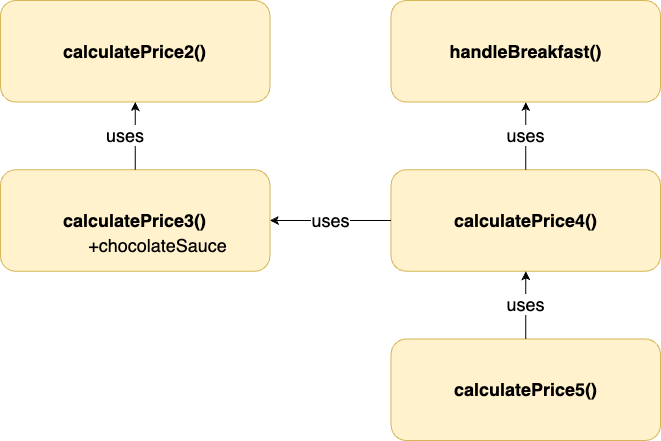

The diagram above was exported from draw.io. Its source (the exported page's mxGraphModel, read from the mxfile embedded in the PNG):
<mxGraphModel dx="905" dy="1734" grid="1" gridSize="10" guides="1" tooltips="1" connect="1" arrows="1" fold="1" page="1" pageScale="1" pageWidth="827" pageHeight="1169" math="0" shadow="0">
  <root>
    <mxCell id="0" />
    <mxCell id="1" parent="0" />
    <mxCell id="00WwYdqnNBIbVqmevkpt-14" value="" style="group;fontSize=25;" vertex="1" connectable="0" parent="1">
      <mxGeometry x="30" y="-1130" width="660" height="440" as="geometry" />
    </mxCell>
    <mxCell id="00WwYdqnNBIbVqmevkpt-1" value="&lt;font style=&quot;font-size: 18px;&quot;&gt;calculatePrice2()&lt;/font&gt;" style="rounded=1;whiteSpace=wrap;html=1;fontStyle=1;fillColor=#fff2cc;strokeColor=#d6b656;fontSize=18;" vertex="1" parent="00WwYdqnNBIbVqmevkpt-14">
      <mxGeometry width="269.38775510204084" height="101.53846153846153" as="geometry" />
    </mxCell>
    <mxCell id="00WwYdqnNBIbVqmevkpt-2" value="&lt;b style=&quot;font-size: 18px;&quot;&gt;calculatePrice3()&lt;/b&gt;" style="rounded=1;whiteSpace=wrap;html=1;fillColor=#fff2cc;strokeColor=#d6b656;fontSize=18;" vertex="1" parent="00WwYdqnNBIbVqmevkpt-14">
      <mxGeometry y="169.23076923076923" width="269.38775510204084" height="101.53846153846153" as="geometry" />
    </mxCell>
    <mxCell id="00WwYdqnNBIbVqmevkpt-3" value="+chocolateSauce" style="text;html=1;strokeColor=none;fillColor=none;align=center;verticalAlign=middle;whiteSpace=wrap;rounded=0;fontSize=18;" vertex="1" parent="00WwYdqnNBIbVqmevkpt-14">
      <mxGeometry x="89.79591836734694" y="220" width="134.69387755102042" height="50.76923076923077" as="geometry" />
    </mxCell>
    <mxCell id="00WwYdqnNBIbVqmevkpt-5" value="uses" style="endArrow=classic;html=1;rounded=0;exitX=0.5;exitY=0;exitDx=0;exitDy=0;align=right;fontSize=18;" edge="1" parent="00WwYdqnNBIbVqmevkpt-14" source="00WwYdqnNBIbVqmevkpt-2" target="00WwYdqnNBIbVqmevkpt-1">
      <mxGeometry y="-10" width="50" height="50" relative="1" as="geometry">
        <mxPoint x="314.2857142857143" y="389.2307692307692" as="sourcePoint" />
        <mxPoint x="426.53061224489795" y="304.6153846153846" as="targetPoint" />
        <mxPoint as="offset" />
      </mxGeometry>
    </mxCell>
    <mxCell id="00WwYdqnNBIbVqmevkpt-7" value="&lt;b style=&quot;font-size: 18px;&quot;&gt;calculatePrice4()&lt;/b&gt;" style="rounded=1;whiteSpace=wrap;html=1;fillColor=#fff2cc;strokeColor=#d6b656;fontSize=18;" vertex="1" parent="00WwYdqnNBIbVqmevkpt-14">
      <mxGeometry x="390.61224489795916" y="169.23076923076923" width="269.38775510204084" height="101.53846153846153" as="geometry" />
    </mxCell>
    <mxCell id="00WwYdqnNBIbVqmevkpt-8" value="uses" style="endArrow=classic;html=1;rounded=0;exitX=0;exitY=0.5;exitDx=0;exitDy=0;entryX=1;entryY=0.5;entryDx=0;entryDy=0;fontSize=18;" edge="1" parent="00WwYdqnNBIbVqmevkpt-14" source="00WwYdqnNBIbVqmevkpt-7" target="00WwYdqnNBIbVqmevkpt-2">
      <mxGeometry width="50" height="50" relative="1" as="geometry">
        <mxPoint x="157.14285714285714" y="186.15384615384616" as="sourcePoint" />
        <mxPoint x="157.14285714285714" y="118.46153846153847" as="targetPoint" />
      </mxGeometry>
    </mxCell>
    <mxCell id="00WwYdqnNBIbVqmevkpt-9" value="&lt;b style=&quot;font-size: 18px;&quot;&gt;handleBreakfast()&lt;/b&gt;" style="rounded=1;whiteSpace=wrap;html=1;fillColor=#fff2cc;strokeColor=#d6b656;fontSize=18;" vertex="1" parent="00WwYdqnNBIbVqmevkpt-14">
      <mxGeometry x="390.61224489795916" width="269.38775510204084" height="101.53846153846153" as="geometry" />
    </mxCell>
    <mxCell id="00WwYdqnNBIbVqmevkpt-10" value="uses" style="endArrow=classic;html=1;rounded=0;exitX=0.5;exitY=0;exitDx=0;exitDy=0;entryX=0.5;entryY=1;entryDx=0;entryDy=0;fontSize=18;" edge="1" parent="00WwYdqnNBIbVqmevkpt-14" source="00WwYdqnNBIbVqmevkpt-7" target="00WwYdqnNBIbVqmevkpt-9">
      <mxGeometry width="50" height="50" relative="1" as="geometry">
        <mxPoint x="157.14285714285714" y="186.15384615384616" as="sourcePoint" />
        <mxPoint x="157.14285714285714" y="118.46153846153847" as="targetPoint" />
      </mxGeometry>
    </mxCell>
    <mxCell id="00WwYdqnNBIbVqmevkpt-11" value="&lt;b style=&quot;font-size: 18px;&quot;&gt;calculatePrice5()&lt;/b&gt;" style="rounded=1;whiteSpace=wrap;html=1;fillColor=#fff2cc;strokeColor=#d6b656;fontSize=18;" vertex="1" parent="00WwYdqnNBIbVqmevkpt-14">
      <mxGeometry x="390.61224489795916" y="338.46153846153845" width="269.38775510204084" height="101.53846153846153" as="geometry" />
    </mxCell>
    <mxCell id="00WwYdqnNBIbVqmevkpt-12" value="uses" style="endArrow=classic;html=1;rounded=0;exitX=0.5;exitY=0;exitDx=0;exitDy=0;entryX=0.5;entryY=1;entryDx=0;entryDy=0;fontSize=18;" edge="1" parent="00WwYdqnNBIbVqmevkpt-14" source="00WwYdqnNBIbVqmevkpt-11" target="00WwYdqnNBIbVqmevkpt-7">
      <mxGeometry width="50" height="50" relative="1" as="geometry">
        <mxPoint x="547.7551020408164" y="186.15384615384616" as="sourcePoint" />
        <mxPoint x="547.7551020408164" y="118.46153846153847" as="targetPoint" />
      </mxGeometry>
    </mxCell>
  </root>
</mxGraphModel>